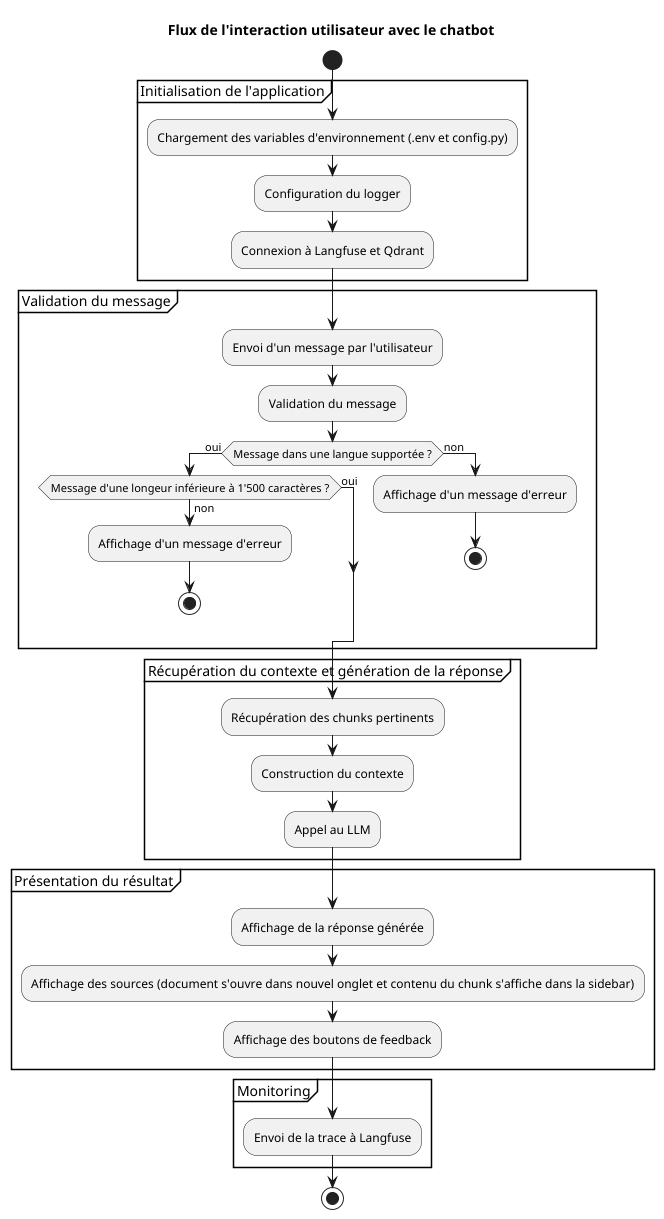

The diagram above was rendered by PlantUML. Its source (embedded in the PNG):
@startuml

title Flux de l'interaction utilisateur avec le chatbot

start

partition "Initialisation de l'application" {
  :Chargement des variables d'environnement (.env et config.py);
  :Configuration du logger;
  :Connexion à Langfuse et Qdrant;
}

partition "Validation du message" {
  :Envoi d'un message par l'utilisateur;
  :Validation du message;
  if (Message dans une langue supportée ?) then (oui)
    if (Message d'une longeur inférieure à 1'500 caractères ?) then (non)
      :Affichage d'un message d'erreur;
      stop
    else (oui)
  endif
  else (non)
    :Affichage d'un message d'erreur;
    stop
  endif
}

partition "Récupération du contexte et génération de la réponse" {
  :Récupération des chunks pertinents;
  :Construction du contexte;
  :Appel au LLM;
}

partition "Présentation du résultat" {
  :Affichage de la réponse générée;
  :Affichage des sources (document s'ouvre dans nouvel onglet et contenu du chunk s'affiche dans la sidebar);
  :Affichage des boutons de feedback;
}

partition "Monitoring" {
  :Envoi de la trace à Langfuse;
}

stop
@enduml